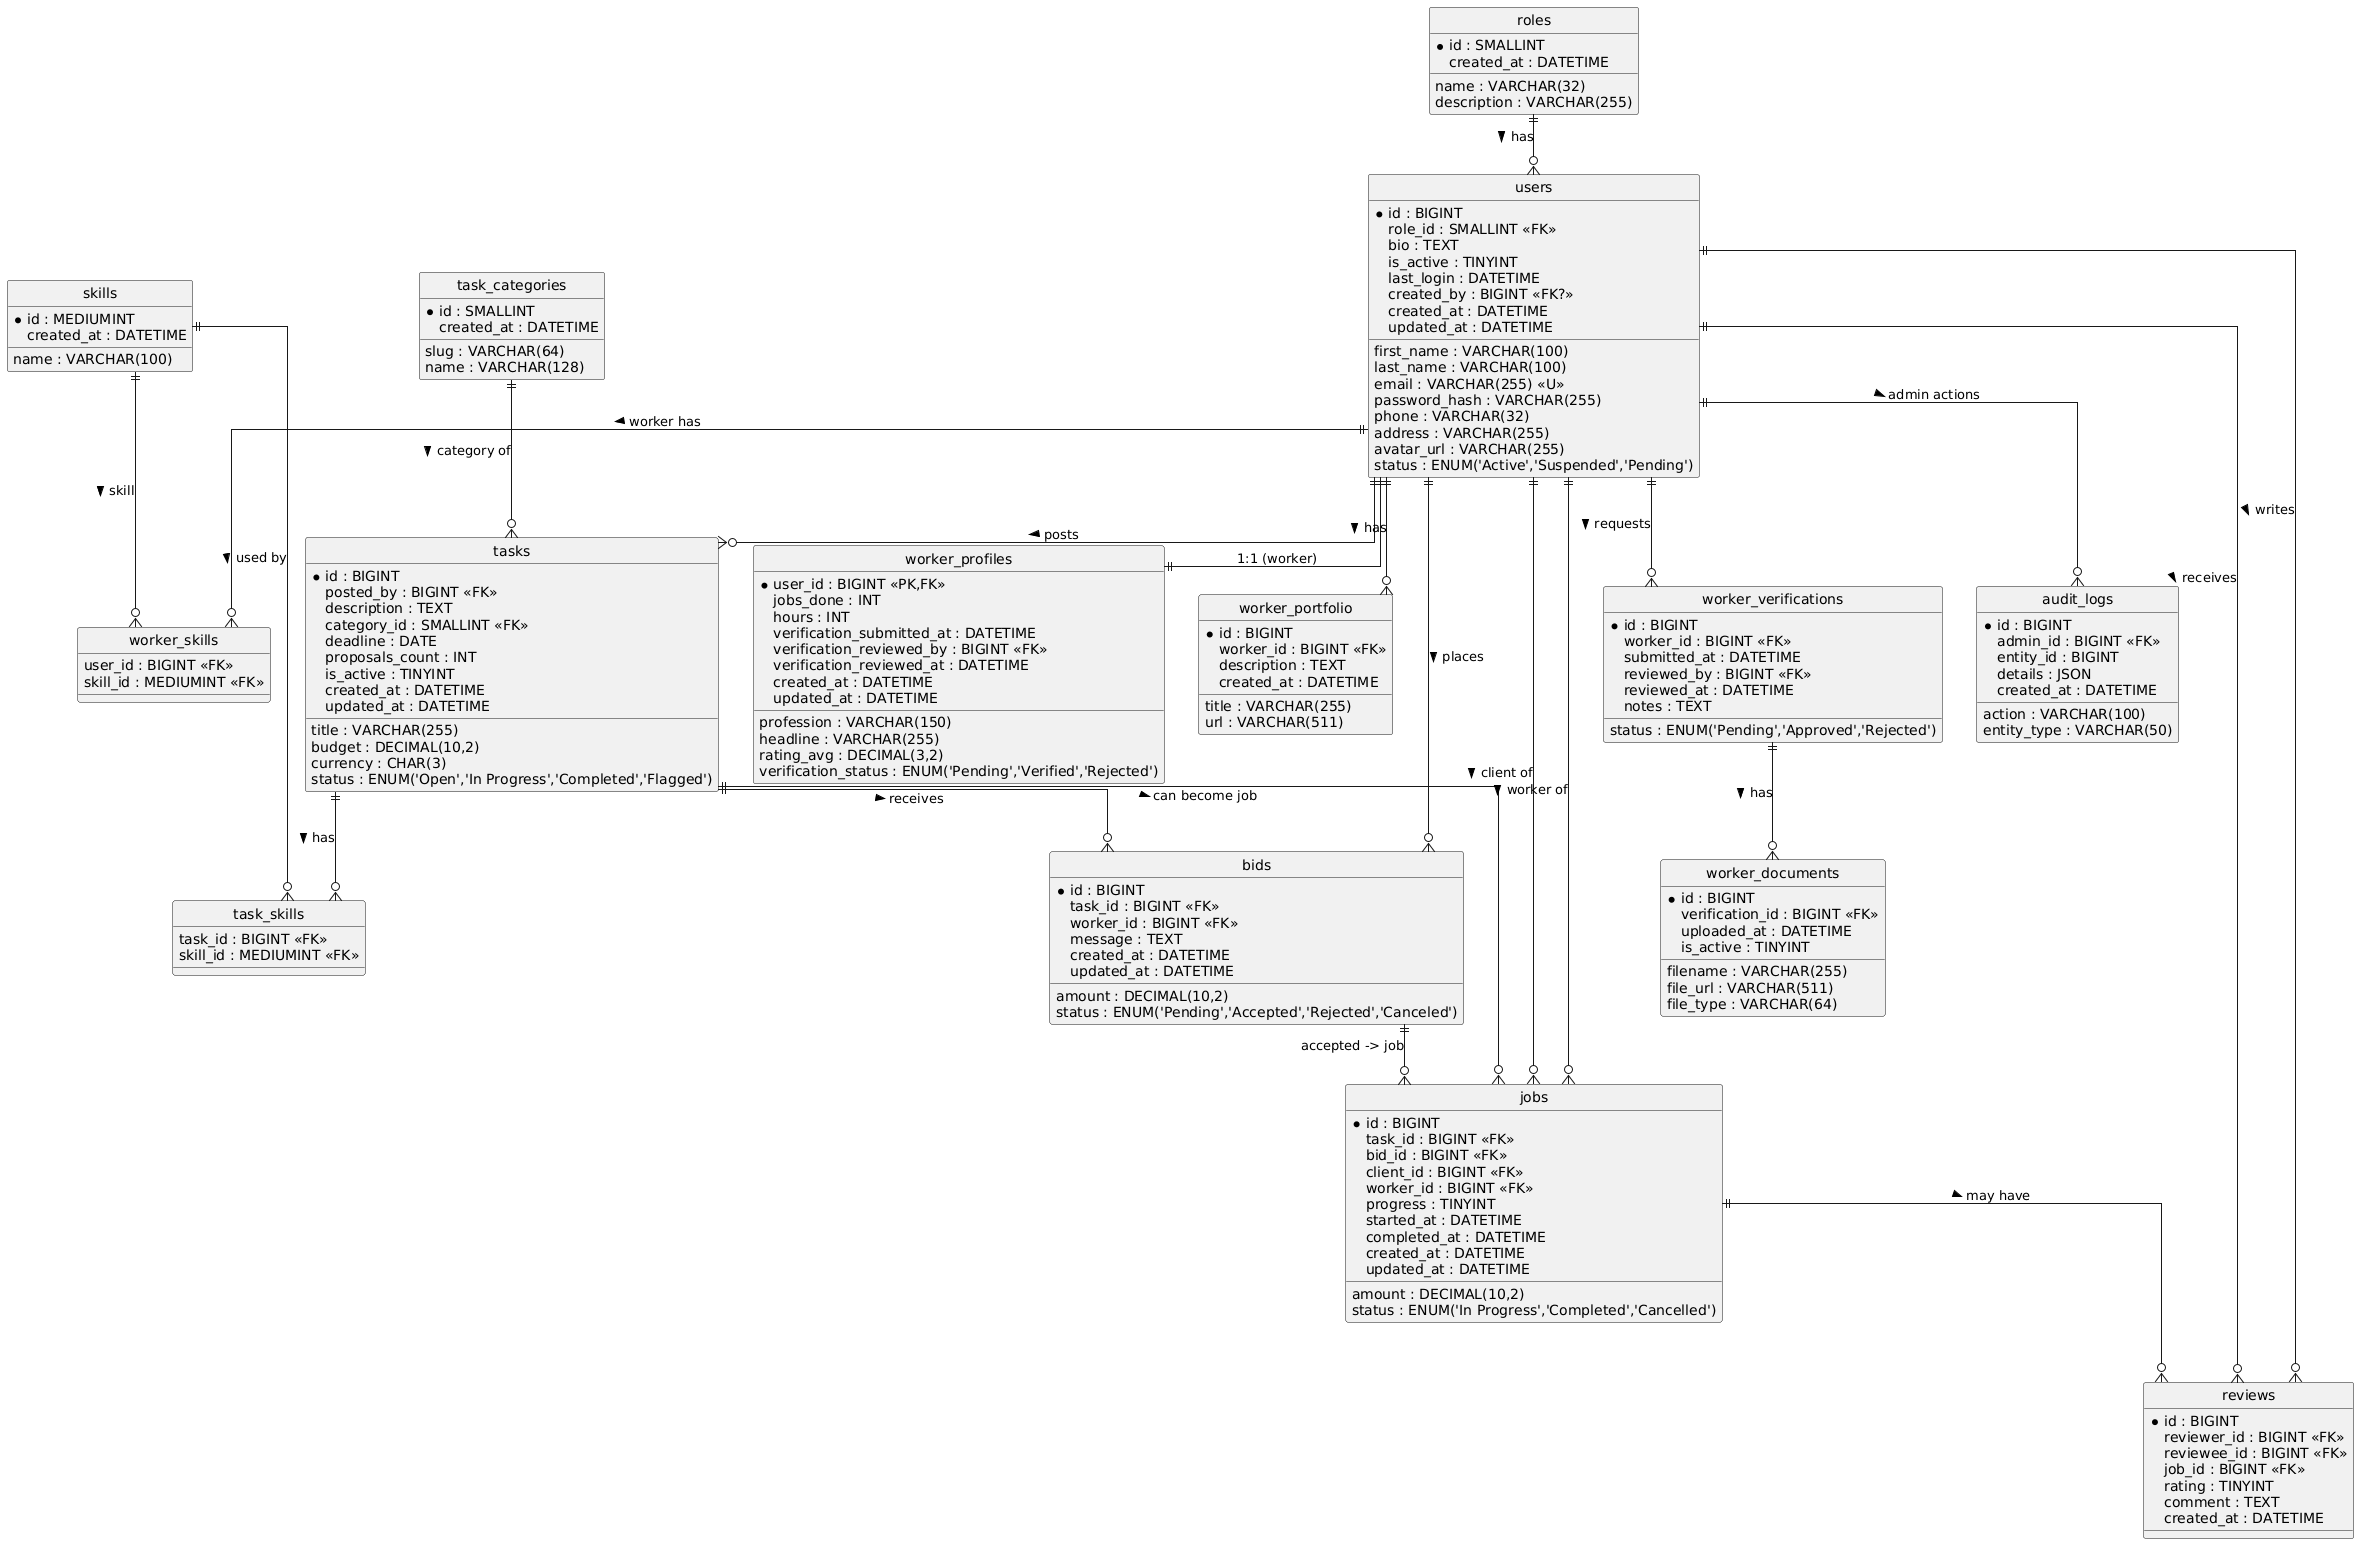

The diagram above was rendered by PlantUML. Its source (embedded in the PNG):
@startuml
' TaskLink DB schema (inferred from UI)
hide circle
skinparam linetype ortho

entity "roles" as roles {
* id : SMALLINT
name : VARCHAR(32)
description : VARCHAR(255)
created_at : DATETIME
}

entity "users" as users {
* id : BIGINT
role_id : SMALLINT <<FK>>
first_name : VARCHAR(100)
last_name : VARCHAR(100)
email : VARCHAR(255) <<U>>
password_hash : VARCHAR(255)
phone : VARCHAR(32)
bio : TEXT
address : VARCHAR(255)
avatar_url : VARCHAR(255)
status : ENUM('Active','Suspended','Pending')
is_active : TINYINT
last_login : DATETIME
created_by : BIGINT <<FK?>>
created_at : DATETIME
updated_at : DATETIME
}

entity "worker_profiles" as worker_profiles {
* user_id : BIGINT <<PK,FK>>
profession : VARCHAR(150)
headline : VARCHAR(255)
rating_avg : DECIMAL(3,2)
jobs_done : INT
hours : INT
verification_status : ENUM('Pending','Verified','Rejected')
verification_submitted_at : DATETIME
verification_reviewed_by : BIGINT <<FK>>
verification_reviewed_at : DATETIME
created_at : DATETIME
updated_at : DATETIME
}

entity "task_categories" as task_categories {
* id : SMALLINT
slug : VARCHAR(64)
name : VARCHAR(128)
created_at : DATETIME
}

entity "skills" as skills {
* id : MEDIUMINT
name : VARCHAR(100)
created_at : DATETIME
}

entity "tasks" as tasks {
* id : BIGINT
posted_by : BIGINT <<FK>>
title : VARCHAR(255)
description : TEXT
category_id : SMALLINT <<FK>>
budget : DECIMAL(10,2)
currency : CHAR(3)
deadline : DATE
status : ENUM('Open','In Progress','Completed','Flagged')
proposals_count : INT
is_active : TINYINT
created_at : DATETIME
updated_at : DATETIME
}

entity "task_skills" as task_skills {

task_id : BIGINT <<FK>>
skill_id : MEDIUMINT <<FK>>
}
entity "worker_skills" as worker_skills {

user_id : BIGINT <<FK>>
skill_id : MEDIUMINT <<FK>>
}
entity "bids" as bids {
* id : BIGINT
task_id : BIGINT <<FK>>
worker_id : BIGINT <<FK>>
amount : DECIMAL(10,2)
message : TEXT
status : ENUM('Pending','Accepted','Rejected','Canceled')
created_at : DATETIME
updated_at : DATETIME
}

entity "jobs" as jobs {
* id : BIGINT
task_id : BIGINT <<FK>>
bid_id : BIGINT <<FK>>
client_id : BIGINT <<FK>>
worker_id : BIGINT <<FK>>
amount : DECIMAL(10,2)
status : ENUM('In Progress','Completed','Cancelled')
progress : TINYINT
started_at : DATETIME
completed_at : DATETIME
created_at : DATETIME
updated_at : DATETIME
}

entity "reviews" as reviews {
* id : BIGINT
reviewer_id : BIGINT <<FK>>
reviewee_id : BIGINT <<FK>>
job_id : BIGINT <<FK>>
rating : TINYINT
comment : TEXT
created_at : DATETIME
}

entity "worker_verifications" as worker_verifications {
* id : BIGINT
worker_id : BIGINT <<FK>>
submitted_at : DATETIME
status : ENUM('Pending','Approved','Rejected')
reviewed_by : BIGINT <<FK>>
reviewed_at : DATETIME
notes : TEXT
}

entity "worker_documents" as worker_documents {
* id : BIGINT
verification_id : BIGINT <<FK>>
filename : VARCHAR(255)
file_url : VARCHAR(511)
file_type : VARCHAR(64)
uploaded_at : DATETIME
is_active : TINYINT
}

entity "worker_portfolio" as worker_portfolio {
* id : BIGINT
worker_id : BIGINT <<FK>>
title : VARCHAR(255)
description : TEXT
url : VARCHAR(511)
created_at : DATETIME
}

entity "audit_logs" as audit_logs {
* id : BIGINT
admin_id : BIGINT <<FK>>
action : VARCHAR(100)
entity_type : VARCHAR(50)
entity_id : BIGINT
details : JSON
created_at : DATETIME
}

' Relationships (crow's feet)
roles ||--o{ users : "has >"
users ||--|| worker_profiles : "1:1 (worker)"
users ||--o{ tasks : "posts >"
task_categories ||--o{ tasks : "category of >"
skills ||--o{ task_skills : "used by >"
tasks ||--o{ task_skills : "has >"
users ||--o{ worker_skills : "worker has >"
skills ||--o{ worker_skills : "skill >"
tasks ||--o{ bids : "receives >"
users ||--o{ bids : "places >"
bids ||--o{ jobs : "accepted -> job"
tasks ||--o{ jobs : "can become job >"
users ||--o{ jobs : "client of >"
users ||--o{ jobs : "worker of >"
jobs ||--o{ reviews : "may have >"
users ||--o{ reviews : "writes >"
users ||--o{ reviews : "receives >"
users ||--o{ worker_verifications : "requests >"
worker_verifications ||--o{ worker_documents : "has >"
users ||--o{ worker_portfolio : "has >"
users ||--o{ audit_logs : "admin actions >"
@enduml